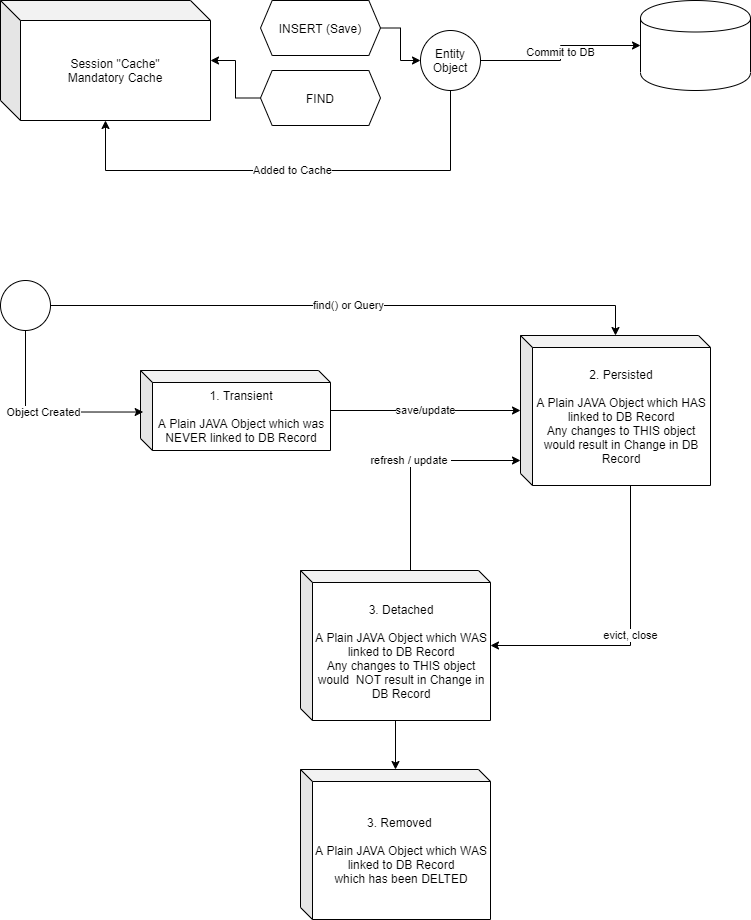

The diagram above was exported from draw.io. Its source (the exported page's mxGraphModel, read from the mxfile embedded in the PNG):
<mxGraphModel dx="1278" dy="607" grid="1" gridSize="10" guides="1" tooltips="1" connect="1" arrows="1" fold="1" page="1" pageScale="1" pageWidth="827" pageHeight="1169" math="0" shadow="0">
  <root>
    <mxCell id="C7rrntRX8-ZIbTbvjeqo-0" />
    <mxCell id="C7rrntRX8-ZIbTbvjeqo-1" parent="C7rrntRX8-ZIbTbvjeqo-0" />
    <mxCell id="C7rrntRX8-ZIbTbvjeqo-2" value="Session &quot;Cache&quot;&lt;br&gt;Mandatory Cache" style="shape=cube;whiteSpace=wrap;html=1;boundedLbl=1;backgroundOutline=1;darkOpacity=0.05;darkOpacity2=0.1;" parent="C7rrntRX8-ZIbTbvjeqo-1" vertex="1">
      <mxGeometry x="40" y="40" width="210" height="120" as="geometry" />
    </mxCell>
    <mxCell id="C7rrntRX8-ZIbTbvjeqo-8" style="edgeStyle=orthogonalEdgeStyle;rounded=0;orthogonalLoop=1;jettySize=auto;html=1;startArrow=none;startFill=0;" parent="C7rrntRX8-ZIbTbvjeqo-1" source="C7rrntRX8-ZIbTbvjeqo-3" target="C7rrntRX8-ZIbTbvjeqo-4" edge="1">
      <mxGeometry relative="1" as="geometry" />
    </mxCell>
    <mxCell id="C7rrntRX8-ZIbTbvjeqo-3" value="INSERT (Save)" style="shape=hexagon;perimeter=hexagonPerimeter2;whiteSpace=wrap;html=1;size=0.09722179836697127;" parent="C7rrntRX8-ZIbTbvjeqo-1" vertex="1">
      <mxGeometry x="300" y="40" width="120" height="55" as="geometry" />
    </mxCell>
    <mxCell id="C7rrntRX8-ZIbTbvjeqo-5" value="Added to Cache" style="edgeStyle=orthogonalEdgeStyle;rounded=0;orthogonalLoop=1;jettySize=auto;html=1;startArrow=none;startFill=0;" parent="C7rrntRX8-ZIbTbvjeqo-1" source="C7rrntRX8-ZIbTbvjeqo-4" target="C7rrntRX8-ZIbTbvjeqo-2" edge="1">
      <mxGeometry relative="1" as="geometry">
        <Array as="points">
          <mxPoint x="490" y="210" />
          <mxPoint x="145" y="210" />
        </Array>
      </mxGeometry>
    </mxCell>
    <mxCell id="C7rrntRX8-ZIbTbvjeqo-7" value="Commit to DB" style="edgeStyle=orthogonalEdgeStyle;rounded=0;orthogonalLoop=1;jettySize=auto;html=1;startArrow=none;startFill=0;" parent="C7rrntRX8-ZIbTbvjeqo-1" source="C7rrntRX8-ZIbTbvjeqo-4" target="C7rrntRX8-ZIbTbvjeqo-6" edge="1">
      <mxGeometry relative="1" as="geometry" />
    </mxCell>
    <mxCell id="C7rrntRX8-ZIbTbvjeqo-4" value="Entity&lt;br&gt;Object" style="ellipse;whiteSpace=wrap;html=1;aspect=fixed;" parent="C7rrntRX8-ZIbTbvjeqo-1" vertex="1">
      <mxGeometry x="460" y="70" width="60" height="60" as="geometry" />
    </mxCell>
    <mxCell id="C7rrntRX8-ZIbTbvjeqo-6" value="" style="shape=cylinder;whiteSpace=wrap;html=1;boundedLbl=1;backgroundOutline=1;" parent="C7rrntRX8-ZIbTbvjeqo-1" vertex="1">
      <mxGeometry x="680" y="40" width="110" height="90" as="geometry" />
    </mxCell>
    <mxCell id="C7rrntRX8-ZIbTbvjeqo-11" value="" style="edgeStyle=orthogonalEdgeStyle;rounded=0;orthogonalLoop=1;jettySize=auto;html=1;startArrow=none;startFill=0;" parent="C7rrntRX8-ZIbTbvjeqo-1" source="C7rrntRX8-ZIbTbvjeqo-9" target="C7rrntRX8-ZIbTbvjeqo-2" edge="1">
      <mxGeometry relative="1" as="geometry" />
    </mxCell>
    <mxCell id="C7rrntRX8-ZIbTbvjeqo-9" value="FIND" style="shape=hexagon;perimeter=hexagonPerimeter2;whiteSpace=wrap;html=1;size=0.09722179836697127;" parent="C7rrntRX8-ZIbTbvjeqo-1" vertex="1">
      <mxGeometry x="300" y="110" width="120" height="55" as="geometry" />
    </mxCell>
    <mxCell id="C7rrntRX8-ZIbTbvjeqo-16" value="save/update" style="edgeStyle=orthogonalEdgeStyle;rounded=0;orthogonalLoop=1;jettySize=auto;html=1;startArrow=none;startFill=0;" parent="C7rrntRX8-ZIbTbvjeqo-1" source="C7rrntRX8-ZIbTbvjeqo-12" target="C7rrntRX8-ZIbTbvjeqo-15" edge="1">
      <mxGeometry relative="1" as="geometry" />
    </mxCell>
    <mxCell id="C7rrntRX8-ZIbTbvjeqo-12" value="1. Transient&lt;br&gt;&lt;br&gt;A Plain JAVA Object which was NEVER linked to DB Record" style="shape=cube;whiteSpace=wrap;html=1;boundedLbl=1;backgroundOutline=1;darkOpacity=0.05;darkOpacity2=0.1;size=12;" parent="C7rrntRX8-ZIbTbvjeqo-1" vertex="1">
      <mxGeometry x="180" y="410" width="190" height="80" as="geometry" />
    </mxCell>
    <mxCell id="C7rrntRX8-ZIbTbvjeqo-19" value="evict, close" style="edgeStyle=orthogonalEdgeStyle;rounded=0;orthogonalLoop=1;jettySize=auto;html=1;startArrow=none;startFill=0;" parent="C7rrntRX8-ZIbTbvjeqo-1" source="C7rrntRX8-ZIbTbvjeqo-15" target="C7rrntRX8-ZIbTbvjeqo-18" edge="1">
      <mxGeometry relative="1" as="geometry">
        <Array as="points">
          <mxPoint x="670" y="685" />
        </Array>
      </mxGeometry>
    </mxCell>
    <mxCell id="C7rrntRX8-ZIbTbvjeqo-15" value="2. Persisted&lt;br&gt;&lt;br&gt;A Plain JAVA Object which HAS linked to DB Record&lt;br&gt;Any changes to THIS object would result in Change in DB Record" style="shape=cube;whiteSpace=wrap;html=1;boundedLbl=1;backgroundOutline=1;darkOpacity=0.05;darkOpacity2=0.1;size=12;" parent="C7rrntRX8-ZIbTbvjeqo-1" vertex="1">
      <mxGeometry x="560" y="375" width="190" height="150" as="geometry" />
    </mxCell>
    <mxCell id="C7rrntRX8-ZIbTbvjeqo-20" value="refresh / update&amp;nbsp;" style="edgeStyle=orthogonalEdgeStyle;rounded=0;orthogonalLoop=1;jettySize=auto;html=1;startArrow=none;startFill=0;" parent="C7rrntRX8-ZIbTbvjeqo-1" source="C7rrntRX8-ZIbTbvjeqo-18" target="C7rrntRX8-ZIbTbvjeqo-15" edge="1">
      <mxGeometry relative="1" as="geometry">
        <Array as="points">
          <mxPoint x="450" y="500" />
        </Array>
      </mxGeometry>
    </mxCell>
    <mxCell id="C7rrntRX8-ZIbTbvjeqo-23" value="" style="edgeStyle=orthogonalEdgeStyle;rounded=0;orthogonalLoop=1;jettySize=auto;html=1;startArrow=none;startFill=0;" parent="C7rrntRX8-ZIbTbvjeqo-1" source="C7rrntRX8-ZIbTbvjeqo-18" target="C7rrntRX8-ZIbTbvjeqo-22" edge="1">
      <mxGeometry relative="1" as="geometry" />
    </mxCell>
    <mxCell id="C7rrntRX8-ZIbTbvjeqo-18" value="3. Detached&lt;br&gt;&lt;br&gt;A Plain JAVA Object which WAS linked to DB Record&lt;br&gt;Any changes to THIS object would&amp;nbsp; NOT result in Change in DB Record" style="shape=cube;whiteSpace=wrap;html=1;boundedLbl=1;backgroundOutline=1;darkOpacity=0.05;darkOpacity2=0.1;size=12;" parent="C7rrntRX8-ZIbTbvjeqo-1" vertex="1">
      <mxGeometry x="340" y="610" width="190" height="150" as="geometry" />
    </mxCell>
    <mxCell id="C7rrntRX8-ZIbTbvjeqo-22" value="3. Removed&amp;nbsp;&lt;br&gt;&lt;br&gt;A Plain JAVA Object which WAS linked to DB Record&lt;br&gt;which has been DELTED" style="shape=cube;whiteSpace=wrap;html=1;boundedLbl=1;backgroundOutline=1;darkOpacity=0.05;darkOpacity2=0.1;size=12;" parent="C7rrntRX8-ZIbTbvjeqo-1" vertex="1">
      <mxGeometry x="340" y="809" width="190" height="150" as="geometry" />
    </mxCell>
    <mxCell id="C7rrntRX8-ZIbTbvjeqo-14" value="Object Created" style="edgeStyle=orthogonalEdgeStyle;rounded=0;orthogonalLoop=1;jettySize=auto;html=1;entryX=0.014;entryY=0.519;entryDx=0;entryDy=0;entryPerimeter=0;startArrow=none;startFill=0;" parent="C7rrntRX8-ZIbTbvjeqo-1" source="C7rrntRX8-ZIbTbvjeqo-13" target="C7rrntRX8-ZIbTbvjeqo-12" edge="1">
      <mxGeometry relative="1" as="geometry">
        <Array as="points">
          <mxPoint x="65" y="452" />
        </Array>
      </mxGeometry>
    </mxCell>
    <mxCell id="C7rrntRX8-ZIbTbvjeqo-17" value="find() or Query" style="edgeStyle=orthogonalEdgeStyle;rounded=0;orthogonalLoop=1;jettySize=auto;html=1;startArrow=none;startFill=0;" parent="C7rrntRX8-ZIbTbvjeqo-1" source="C7rrntRX8-ZIbTbvjeqo-13" target="C7rrntRX8-ZIbTbvjeqo-15" edge="1">
      <mxGeometry relative="1" as="geometry" />
    </mxCell>
    <mxCell id="C7rrntRX8-ZIbTbvjeqo-13" value="" style="ellipse;whiteSpace=wrap;html=1;" parent="C7rrntRX8-ZIbTbvjeqo-1" vertex="1">
      <mxGeometry x="40" y="320" width="50" height="50" as="geometry" />
    </mxCell>
  </root>
</mxGraphModel>